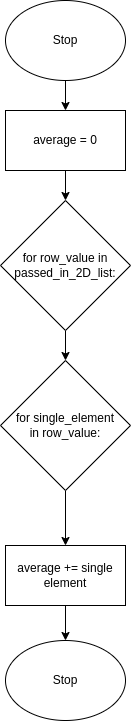

The diagram above was exported from draw.io. Its source (the exported page's mxGraphModel, read from the mxfile embedded in the PNG):
<mxGraphModel dx="1006" dy="728" grid="1" gridSize="10" guides="1" tooltips="1" connect="1" arrows="1" fold="1" page="1" pageScale="1" pageWidth="827" pageHeight="1169" math="0" shadow="0">
  <root>
    <mxCell id="0" />
    <mxCell id="1" parent="0" />
    <mxCell id="2" value="Stop" style="ellipse;whiteSpace=wrap;html=1;" vertex="1" parent="1">
      <mxGeometry x="354" y="650" width="120" height="80" as="geometry" />
    </mxCell>
    <mxCell id="8" style="edgeStyle=none;html=1;entryX=0.5;entryY=0;entryDx=0;entryDy=0;" edge="1" parent="1" source="3" target="6">
      <mxGeometry relative="1" as="geometry" />
    </mxCell>
    <mxCell id="3" value="Stop" style="ellipse;whiteSpace=wrap;html=1;" vertex="1" parent="1">
      <mxGeometry x="354" y="10" width="120" height="80" as="geometry" />
    </mxCell>
    <mxCell id="10" style="edgeStyle=none;html=1;" edge="1" parent="1" source="4" target="5">
      <mxGeometry relative="1" as="geometry" />
    </mxCell>
    <mxCell id="4" value="for&amp;nbsp;row_value in passed_in_2D_list:" style="rhombus;whiteSpace=wrap;html=1;" vertex="1" parent="1">
      <mxGeometry x="349" y="210" width="130" height="130" as="geometry" />
    </mxCell>
    <mxCell id="11" style="edgeStyle=none;html=1;entryX=0.5;entryY=0;entryDx=0;entryDy=0;" edge="1" parent="1" source="5" target="7">
      <mxGeometry relative="1" as="geometry" />
    </mxCell>
    <mxCell id="5" value="for single_element&lt;br&gt;in row_value:" style="rhombus;whiteSpace=wrap;html=1;" vertex="1" parent="1">
      <mxGeometry x="349" y="370" width="130" height="130" as="geometry" />
    </mxCell>
    <mxCell id="9" style="edgeStyle=none;html=1;entryX=0.5;entryY=0;entryDx=0;entryDy=0;" edge="1" parent="1" source="6" target="4">
      <mxGeometry relative="1" as="geometry" />
    </mxCell>
    <mxCell id="6" value="average = 0" style="rounded=0;whiteSpace=wrap;html=1;" vertex="1" parent="1">
      <mxGeometry x="354" y="120" width="120" height="60" as="geometry" />
    </mxCell>
    <mxCell id="12" style="edgeStyle=none;html=1;entryX=0.5;entryY=0;entryDx=0;entryDy=0;" edge="1" parent="1" source="7" target="2">
      <mxGeometry relative="1" as="geometry" />
    </mxCell>
    <mxCell id="7" value="average += single element" style="rounded=0;whiteSpace=wrap;html=1;" vertex="1" parent="1">
      <mxGeometry x="354" y="555" width="120" height="60" as="geometry" />
    </mxCell>
  </root>
</mxGraphModel>